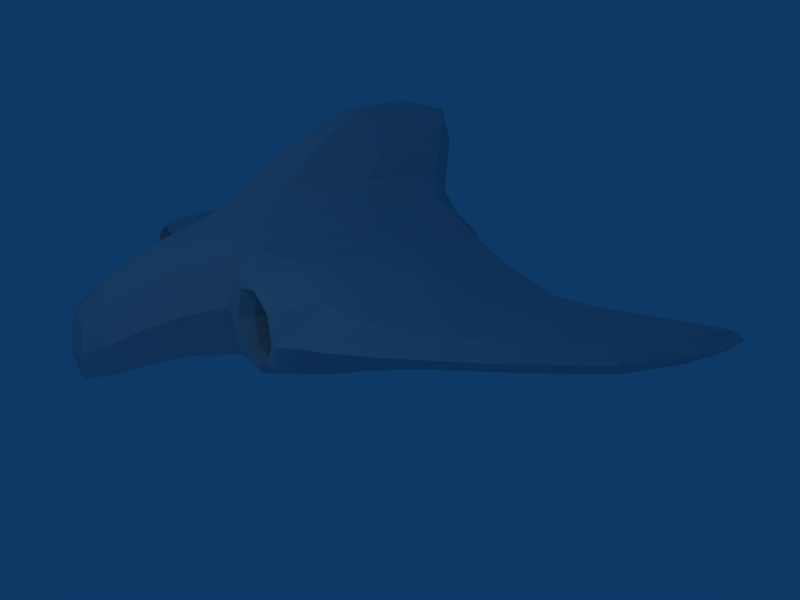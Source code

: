 # Source: spaceship1_7.blend  (saved by Blender 2.45.0; exported with 4.5.12 LTS)
import bpy
from mathutils import Matrix  # noqa: F401  (used for matrix-valued properties, if any)

bpy.ops.wm.read_factory_settings(use_empty=True)
scene = bpy.context.scene
scene.name = 'Scene'

# ---- collections
col_collection_1 = bpy.data.collections.new('Collection 1'); scene.collection.children.link(col_collection_1)

# ---- materials (node trees are filled in below, after node groups)
mat_material = bpy.data.materials.new('Material')
mat_material.alpha_threshold = 0.0
mat_material.roughness = 0.5
mat_material.line_color = (0.0, 0.0, 0.0, 1.0)

# ---- material node trees

# ---- world
world_world = bpy.data.worlds.new('World'); scene.world = world_world
world_world.color = (0.05656, 0.2208, 0.4)
world_world.use_sun_shadow = False
world_world.sun_shadow_jitter_overblur = 0.0
world_world.cycles.sampling_method = 'MANUAL'
world_world.cycles.sample_map_resolution = 256

# ---- cameras
cam_camera = bpy.data.cameras.new('Camera')
cam_camera.passepartout_alpha = 0.2
cam_camera.clip_end = 100.0
cam_camera.lens = 35.0
cam_camera.ortho_scale = 7.314
cam_camera.show_passepartout = False
cam_camera.show_safe_areas = True
cam_camera.dof.focus_distance = 0.0
cam_camera.dof.aperture_fstop = 128.0

# ---- lights
light_spot = bpy.data.lights.new('Spot', 'POINT')
light_spot.transmission_factor = 0.0
light_spot.cutoff_distance = 30.0
light_spot.energy = 100.0
light_spot.shadow_buffer_clip_start = 1.001
light_spot.shadow_soft_size = 1.0
light_spot.shadow_maximum_resolution = 0.006
light_spot.use_absolute_resolution = True
light_spot.cycles.use_multiple_importance_sampling = False

# ---- meshes
me_cube = bpy.data.meshes.new('Cube')
me_cube.from_pydata([(0.9404, 0.682, -0.5907), (1.013, -0.7879, -0.6545), (-1.013, -0.7879, -0.6545), (-0.9404, 0.682, -0.5907), (0.8932, 0.7273, 0.6699), (0.9621, -0.8064, 0.667), (-0.9621, -0.8064, 0.667), (-0.8932, 0.7273, 0.6699), (-2.647, -0.6794, -0.381), (-2.647, -0.6799, 0.3812), (-2.617, 0.6095, 0.3543), (-2.617, 0.6082, -0.3522), (2.617, 0.6082, -0.3522), (2.617, 0.6095, 0.3543), (2.647, -0.6799, 0.3812), (2.647, -0.6794, -0.381), (3.364, 0.7777, -0.1804), (3.364, 0.7777, 0.1804), (3.366, -0.3569, 0.1809), (3.366, -0.3569, -0.1809), (-3.366, -0.3569, -0.1809), (-3.366, -0.3569, 0.1809), (-3.364, 0.7777, 0.1804), (-3.364, 0.7777, -0.1804), (-4.473, 0.4233, -0.1163), (-4.473, 0.4233, 0.1163), (-4.473, 1.219, 0.1163), (-4.473, 1.219, -0.1163), (4.473, 1.219, -0.1163), (4.473, 1.219, 0.1163), (4.473, 0.4233, 0.1163), (4.473, 0.4233, -0.1163), (-0.3008, -0.4495, 1.281), (-0.2988, 0.6494, 1.281), (0.3008, -0.4495, 1.281), (0.2988, 0.6494, 1.281), (0.1757, 0.05861, 2.134), (0.1757, 0.7274, 2.134), (-0.1757, 0.7274, 2.134), (-0.1757, 0.05861, 2.134), (1.594, -0.9557, -0.3501), (2.396, -0.9525, -0.2685), (2.396, -0.9526, 0.2685), (1.592, -0.9564, 0.3499), (-1.592, -0.9564, 0.3499), (-2.396, -0.9526, 0.2685), (-2.396, -0.9525, -0.2685), (-1.594, -0.9557, -0.3501), (1.698, -0.6926, 0.2647), (1.698, -0.6926, -0.2647), (2.302, -0.6926, 0.2062), (2.302, -0.6926, -0.2062), (-1.698, -0.6926, 0.2647), (-1.698, -0.6926, -0.2647), (-2.302, -0.6925, -0.2062), (-2.302, -0.6926, 0.2062), (-1.766, -0.1293, 0.2024), (-2.234, -0.1293, 0.162), (-2.234, -0.1293, -0.162), (-1.766, -0.1293, -0.2024), (1.766, -0.1293, -0.2024), (2.234, -0.1293, -0.162), (2.234, -0.1293, 0.162), (1.766, -0.1293, 0.2024), (0.405, 0.9605, 0.3968), (-0.405, 0.9605, 0.3968), (-0.4065, 0.9573, -0.3946), (0.4065, 0.9573, -0.3946), (-0.3023, 0.7302, -0.3022), (0.3023, 0.7302, -0.3022), (0.3023, 0.7302, 0.3022), (-0.3023, 0.7302, 0.3022), (-0.234, 0.2312, 0.234), (0.234, 0.2312, 0.234), (-0.234, 0.2312, -0.234), (0.234, 0.2312, -0.234), (0.5247, -1.369, 0.2638), (-0.5247, -1.369, 0.2638), (-0.5262, -1.367, -0.7677), (0.5262, -1.367, -0.7677), (0.3369, -1.712, -0.8902), (-0.3369, -1.712, -0.8902), (0.3368, -1.712, -0.2167), (-0.3369, -1.712, -0.2167), (0.9817, -0.02143, -0.7861), (1.65e-07, 0.6389, -0.7743), (1.145, 0.8704, 0.01398), (-2.489e-08, -0.7252, -0.8556), (1.029, -0.9686, -0.02526), (-0.9817, -0.02143, -0.7861), (-1.029, -0.9686, -0.02526), (-1.145, 0.8704, 0.01398), (1.123, -0.0117, 0.8188), (1.606e-07, 0.88, 0.819), (-3.88e-07, -0.9482, 0.8246), (-1.123, -0.0117, 0.8188), (-1.921, -0.6648, 0.6232), (-2.815, -0.8523, 1.896e-05), (-1.927, -0.6605, -0.621), (-1.898, 0.6248, 0.4864), (-2.626, -0.007442, 0.484), (-1.903, 0.6161, -0.4716), (-2.621, 0.8207, 0.0006256), (-2.622, -0.007687, -0.4832), (1.898, 0.6248, 0.4864), (2.621, 0.8207, 0.0006257), (1.903, 0.6161, -0.4716), (1.921, -0.6648, 0.6232), (2.626, -0.007443, 0.484), (1.927, -0.6605, -0.621), (2.815, -0.8523, 1.915e-05), (2.622, -0.007688, -0.4832), (2.998, 0.6444, 0.252), (3.366, 0.9755, 5.136e-06), (2.998, 0.6443, -0.2517), (3.01, -0.5572, 0.2563), (3.366, 0.2117, 0.243), (3.01, -0.5571, -0.2563), (3.372, -0.5522, 3.044e-07), (3.366, 0.2117, -0.2429), (-3.01, -0.5572, 0.2563), (-3.372, -0.5522, -2.743e-07), (-3.01, -0.5571, -0.2563), (-2.998, 0.6444, 0.252), (-3.366, 0.2117, 0.243), (-2.998, 0.6443, -0.2517), (-3.366, 0.9755, 4.562e-06), (-3.366, 0.2117, -0.2429), (-3.971, 0.04083, 0.144), (-4.536, 0.408, -1.665e-06), (-3.971, 0.04083, -0.144), (-3.97, 1.043, 0.1439), (-4.536, 0.8563, 0.1314), (-3.97, 1.043, -0.1439), (-4.536, 1.305, -1.656e-06), (-4.536, 0.8563, -0.1314), (3.97, 1.043, 0.1439), (4.536, 1.305, 3.665e-07), (3.97, 1.043, -0.1439), (3.971, 0.04083, 0.144), (4.536, 0.8563, 0.1314), (3.971, 0.04083, -0.144), (4.536, 0.408, 3.583e-07), (4.536, 0.8563, -0.1314), (-0.4987, -0.6038, 0.9998), (-0.401, 0.101, 1.285), (-0.4856, 0.6358, 0.9987), (0.4987, -0.6038, 0.9998), (-2.577e-07, -0.6381, 1.286), (2.567e-08, 0.8386, 1.285), (0.4856, 0.6358, 0.9987), (0.401, 0.101, 1.285), (0.2218, 0.7101, 1.747), (0.1983, 0.4099, 2.183), (0.222, -0.1918, 1.747), (-0.2218, 0.7101, 1.747), (-5.177e-08, 0.785, 2.183), (-1.885e-07, 0.03474, 2.183), (-0.222, -0.1918, 1.747), (-0.1983, 0.4099, 2.183), (2.493, -0.921, -0.3265), (1.997, -0.9511, -0.416), (1.438, -0.9424, -0.4519), (2.493, -0.9212, 0.3266), (2.534, -0.9575, 6.069e-07), (1.428, -0.9467, 0.452), (1.996, -0.9513, 0.416), (1.459, -0.9612, -0.0007807), (-2.493, -0.9212, 0.3266), (-1.996, -0.9513, 0.416), (-1.428, -0.9467, 0.452), (-2.493, -0.921, -0.3265), (-2.534, -0.9575, 4.562e-07), (-1.438, -0.9424, -0.4519), (-1.997, -0.9511, -0.416), (-1.459, -0.9612, -0.0007807), (1.662, -0.8783, -0.2952), (1.593, -0.6919, -7.746e-06), (1.662, -0.8784, 0.2951), (2.0, -0.6918, 0.317), (2.336, -0.878, 0.2293), (2.407, -0.6919, 1.189e-07), (2.336, -0.878, -0.2293), (2.0, -0.6918, -0.317), (-1.662, -0.8784, 0.2951), (-1.593, -0.6919, -7.865e-06), (-1.662, -0.8783, -0.2952), (-2.0, -0.6918, -0.317), (-2.336, -0.878, -0.2293), (-2.407, -0.6919, -1.305e-07), (-2.336, -0.878, 0.2293), (-2.0, -0.6918, 0.317), (-2.278, -0.3805, 0.19), (-2.0, -0.09804, 0.2061), (-1.722, -0.3805, 0.2425), (-2.278, -0.3805, -0.19), (-2.265, -0.09804, -1.756e-07), (-1.722, -0.3805, -0.2425), (-2.0, -0.09804, -0.2061), (-1.735, -0.09804, -1.47e-07), (2.278, -0.3805, -0.19), (2.0, -0.09804, -0.2061), (1.722, -0.3805, -0.2425), (2.278, -0.3805, 0.19), (2.265, -0.09804, 3.395e-07), (1.722, -0.3805, 0.2425), (2.0, -0.09804, 0.2061), (1.735, -0.09804, 2.854e-07), (0.5502, 0.939, 0.4989), (2.262e-07, 0.9637, 0.534), (-0.5502, 0.939, 0.4989), (-0.5465, 0.9631, 0.0006322), (-0.5596, 0.9221, -0.4837), (0.5596, 0.9221, -0.4837), (0.5465, 0.9631, 0.0006322), (1.85e-07, 0.9549, -0.5326), (-0.3377, 0.8935, -0.3363), (1.129e-07, 0.7295, -0.4069), (0.3377, 0.8935, -0.3363), (0.4071, 0.7296, 5.079e-06), (0.3375, 0.8939, 0.3366), (-0.3375, 0.8939, 0.3366), (-0.4071, 0.7296, 5.079e-06), (1.496e-07, 0.7296, 0.4069), (0.2776, 0.4539, 0.2776), (-1.297e-08, 0.2035, 0.2646), (-0.2776, 0.4539, 0.2776), (-0.2646, 0.2035, -1.038e-07), (-0.2776, 0.4539, -0.2776), (0.2776, 0.4539, -0.2776), (0.2646, 0.2035, -1.038e-07), (-4.99e-08, 0.2035, -0.2646), (-0.6346, -1.146, 0.4614), (-4.009e-07, -1.373, 0.4412), (0.6346, -1.146, 0.4614), (-0.6447, -1.134, -0.6883), (-0.7016, -1.373, -0.2529), (0.7016, -1.373, -0.2529), (0.6447, -1.134, -0.6883), (-8.614e-08, -1.364, -0.9468), (0.4376, -1.574, -0.8615), (-1.381e-07, -1.728, -0.9479), (-0.4376, -1.574, -0.8615), (0.4374, -1.574, 0.01136), (0.3788, -1.729, -0.5691), (-0.3788, -1.729, -0.5691), (-0.4374, -1.574, 0.01136), (-3.204e-07, -1.729, -0.1903), (6.68e-08, -0.01976, -0.8838), (-1.936, -0.008089, 0.6668), (-1.938, 0.826, 0.003868), (-1.908, -0.009821, -0.6608), (1.938, 0.826, 0.003868), (1.936, -0.008091, 0.6668), (1.908, -0.009822, -0.6608), (2.999, 0.8532, 6.779e-05), (3.001, 0.04776, 0.3413), (3.041, -0.7596, 2.791e-06), (3.0, 0.04774, -0.3412), (-3.041, -0.7596, 2.55e-06), (-3.001, 0.04776, 0.3413), (-2.999, 0.8532, 6.756e-05), (-3.0, 0.04774, -0.3412), (-3.982, -0.113, -1.096e-06), (-3.981, 0.5476, 0.1897), (-3.981, 1.208, -8.438e-07), (-3.981, 0.5476, -0.1897), (-4.689, 0.9414, -1.822e-06), (3.981, 1.208, 4.777e-07), (3.981, 0.5476, 0.1897), (3.982, -0.113, 2.341e-07), (3.981, 0.5476, -0.1897), (4.689, 0.9414, 3.962e-07), (-0.6453, 0.02052, 1.022), (-3.105e-07, -0.8018, 1.025), (8.524e-08, 0.834, 1.022), (0.6453, 0.02052, 1.022), (0.2922, 0.2621, 1.756), (-1.59e-08, 0.8574, 1.756), (-2.2e-07, -0.3334, 1.756), (-0.2922, 0.2621, 1.756), (-1.193e-07, 0.4506, 2.3), (1.981, -0.9136, -0.5128), (2.658, -0.9538, 4.447e-06), (1.978, -0.915, 0.513), (1.3, -0.978, -0.004991), (-1.978, -0.915, 0.513), (-2.658, -0.9538, 4.293e-06), (-1.981, -0.9136, -0.5128), (-1.3, -0.978, -0.004991), (1.545, -0.8789, -9.12e-05), (2.0, -0.8777, 0.3539), (2.454, -0.8785, 1.009e-07), (2.0, -0.8777, -0.3539), (-1.545, -0.8789, -9.124e-05), (-2.0, -0.8777, -0.3539), (-2.454, -0.8785, -6.771e-08), (-2.0, -0.8777, 0.3539), (-2.0, -0.3753, 0.2848), (-2.366, -0.3753, -1.558e-07), (-2.0, -0.3753, -0.2848), (-1.634, -0.3753, -5.686e-07), (-2.0, -0.02245, -1.587e-07), (2.0, -0.3753, -0.2848), (2.366, -0.3753, 2.328e-07), (2.0, -0.3753, 0.2848), (1.634, -0.3753, -2.958e-07), (2.0, -0.02245, 3.541e-07), (2.221e-07, 0.9629, 0.6597), (-0.7366, 0.9593, 0.003899), (0.7366, 0.9593, 0.003899), (1.929e-07, 0.909, -0.6502), (1.698e-07, 0.8931, -0.4542), (0.4558, 0.8941, 6.84e-05), (-0.4558, 0.8941, 6.84e-05), (2.056e-07, 0.8941, 0.4543), (6.429e-08, 0.4493, 0.3657), (-0.3657, 0.4493, 1.986e-07), (0.3657, 0.4493, 1.986e-07), (2.844e-08, 0.4493, -0.3657), (-4.864e-08, 0.1364, -1.225e-07), (-4.254e-07, -1.168, 0.6512), (-0.8154, -1.168, -0.1179), (0.8154, -1.168, -0.1179), (-8.838e-08, -1.118, -0.8851), (-9.913e-08, -1.576, -1.004), (0.5767, -1.577, -0.4277), (-0.5767, -1.577, -0.4277), (-3.774e-07, -1.577, 0.1482), (-2.338e-07, -1.768, -0.607)], [], [(84, 1, 87, 248), (0, 84, 248, 85), (248, 87, 2, 89), (85, 248, 89, 3), (99, 10, 100, 249), (7, 99, 249, 95), (249, 100, 9, 96), (95, 249, 96, 6), (101, 11, 102, 250), (3, 101, 250, 91), (250, 102, 10, 99), (91, 250, 99, 7), (98, 8, 103, 251), (2, 98, 251, 89), (251, 103, 11, 101), (89, 251, 101, 3), (106, 0, 86, 252), (12, 106, 252, 105), (252, 86, 4, 104), (105, 252, 104, 13), (107, 14, 108, 253), (5, 107, 253, 92), (253, 108, 13, 104), (92, 253, 104, 4), (106, 12, 111, 254), (0, 106, 254, 84), (254, 111, 15, 109), (84, 254, 109, 1), (112, 17, 113, 255), (13, 112, 255, 105), (255, 113, 16, 114), (105, 255, 114, 12), (115, 18, 116, 256), (14, 115, 256, 108), (256, 116, 17, 112), (108, 256, 112, 13), (117, 19, 118, 257), (15, 117, 257, 110), (257, 118, 18, 115), (110, 257, 115, 14), (114, 16, 119, 258), (12, 114, 258, 111), (258, 119, 19, 117), (111, 258, 117, 15), (120, 21, 121, 259), (9, 120, 259, 97), (259, 121, 20, 122), (97, 259, 122, 8), (123, 22, 124, 260), (10, 123, 260, 100), (260, 124, 21, 120), (100, 260, 120, 9), (125, 23, 126, 261), (11, 125, 261, 102), (261, 126, 22, 123), (102, 261, 123, 10), (122, 20, 127, 262), (8, 122, 262, 103), (262, 127, 23, 125), (103, 262, 125, 11), (128, 25, 129, 263), (21, 128, 263, 121), (263, 129, 24, 130), (121, 263, 130, 20), (131, 26, 132, 264), (22, 131, 264, 124), (264, 132, 25, 128), (124, 264, 128, 21), (133, 27, 134, 265), (23, 133, 265, 126), (265, 134, 26, 131), (126, 265, 131, 22), (130, 24, 135, 266), (20, 130, 266, 127), (266, 135, 27, 133), (127, 266, 133, 23), (129, 25, 132, 267), (24, 129, 267, 135), (267, 132, 26, 134), (135, 267, 134, 27), (136, 29, 137, 268), (17, 136, 268, 113), (268, 137, 28, 138), (113, 268, 138, 16), (139, 30, 140, 269), (18, 139, 269, 116), (269, 140, 29, 136), (116, 269, 136, 17), (141, 31, 142, 270), (19, 141, 270, 118), (270, 142, 30, 139), (118, 270, 139, 18), (138, 28, 143, 271), (16, 138, 271, 119), (271, 143, 31, 141), (119, 271, 141, 19), (137, 29, 140, 272), (28, 137, 272, 143), (272, 140, 30, 142), (143, 272, 142, 31), (95, 6, 144, 273), (7, 95, 273, 146), (273, 144, 32, 145), (146, 273, 145, 33), (94, 5, 147, 274), (6, 94, 274, 144), (274, 147, 34, 148), (144, 274, 148, 32), (93, 7, 146, 275), (4, 93, 275, 150), (275, 146, 33, 149), (150, 275, 149, 35), (92, 4, 150, 276), (5, 92, 276, 147), (276, 150, 35, 151), (147, 276, 151, 34), (151, 35, 152, 277), (34, 151, 277, 154), (277, 152, 37, 153), (154, 277, 153, 36), (149, 33, 155, 278), (35, 149, 278, 152), (278, 155, 38, 156), (152, 278, 156, 37), (148, 34, 154, 279), (32, 148, 279, 158), (279, 154, 36, 157), (158, 279, 157, 39), (145, 32, 158, 280), (33, 145, 280, 155), (280, 158, 39, 159), (155, 280, 159, 38), (156, 38, 159, 281), (37, 156, 281, 153), (281, 159, 39, 157), (153, 281, 157, 36), (160, 41, 161, 282), (15, 160, 282, 109), (282, 161, 40, 162), (109, 282, 162, 1), (163, 42, 164, 283), (14, 163, 283, 110), (283, 164, 41, 160), (110, 283, 160, 15), (165, 43, 166, 284), (5, 165, 284, 107), (284, 166, 42, 163), (107, 284, 163, 14), (162, 40, 167, 285), (1, 162, 285, 88), (285, 167, 43, 165), (88, 285, 165, 5), (168, 45, 169, 286), (9, 168, 286, 96), (286, 169, 44, 170), (96, 286, 170, 6), (171, 46, 172, 287), (8, 171, 287, 97), (287, 172, 45, 168), (97, 287, 168, 9), (173, 47, 174, 288), (2, 173, 288, 98), (288, 174, 46, 171), (98, 288, 171, 8), (170, 44, 175, 289), (6, 170, 289, 90), (289, 175, 47, 173), (90, 289, 173, 2), (167, 40, 176, 290), (43, 167, 290, 178), (290, 176, 49, 177), (178, 290, 177, 48), (166, 43, 178, 291), (42, 166, 291, 180), (291, 178, 48, 179), (180, 291, 179, 50), (164, 42, 180, 292), (41, 164, 292, 182), (292, 180, 50, 181), (182, 292, 181, 51), (161, 41, 182, 293), (40, 161, 293, 176), (293, 182, 51, 183), (176, 293, 183, 49), (175, 44, 184, 294), (47, 175, 294, 186), (294, 184, 52, 185), (186, 294, 185, 53), (174, 47, 186, 295), (46, 174, 295, 188), (295, 186, 53, 187), (188, 295, 187, 54), (172, 46, 188, 296), (45, 172, 296, 190), (296, 188, 54, 189), (190, 296, 189, 55), (169, 45, 190, 297), (44, 169, 297, 184), (297, 190, 55, 191), (184, 297, 191, 52), (192, 57, 193, 298), (55, 192, 298, 191), (298, 193, 56, 194), (191, 298, 194, 52), (195, 58, 196, 299), (54, 195, 299, 189), (299, 196, 57, 192), (189, 299, 192, 55), (197, 59, 198, 300), (53, 197, 300, 187), (300, 198, 58, 195), (187, 300, 195, 54), (194, 56, 199, 301), (52, 194, 301, 185), (301, 199, 59, 197), (185, 301, 197, 53), (193, 57, 196, 302), (56, 193, 302, 199), (302, 196, 58, 198), (199, 302, 198, 59), (200, 61, 201, 303), (51, 200, 303, 183), (303, 201, 60, 202), (183, 303, 202, 49), (203, 62, 204, 304), (50, 203, 304, 181), (304, 204, 61, 200), (181, 304, 200, 51), (205, 63, 206, 305), (48, 205, 305, 179), (305, 206, 62, 203), (179, 305, 203, 50), (202, 60, 207, 306), (49, 202, 306, 177), (306, 207, 63, 205), (177, 306, 205, 48), (201, 61, 204, 307), (60, 201, 307, 207), (307, 204, 62, 206), (207, 307, 206, 63), (93, 4, 208, 308), (7, 93, 308, 210), (308, 208, 64, 209), (210, 308, 209, 65), (91, 7, 210, 309), (3, 91, 309, 212), (309, 210, 65, 211), (212, 309, 211, 66), (86, 0, 213, 310), (4, 86, 310, 208), (310, 213, 67, 214), (208, 310, 214, 64), (85, 3, 212, 311), (0, 85, 311, 213), (311, 212, 66, 215), (213, 311, 215, 67), (215, 66, 216, 312), (67, 215, 312, 218), (312, 216, 68, 217), (218, 312, 217, 69), (214, 67, 218, 313), (64, 214, 313, 220), (313, 218, 69, 219), (220, 313, 219, 70), (211, 65, 221, 314), (66, 211, 314, 216), (314, 221, 71, 222), (216, 314, 222, 68), (209, 64, 220, 315), (65, 209, 315, 221), (315, 220, 70, 223), (221, 315, 223, 71), (223, 70, 224, 316), (71, 223, 316, 226), (316, 224, 73, 225), (226, 316, 225, 72), (222, 71, 226, 317), (68, 222, 317, 228), (317, 226, 72, 227), (228, 317, 227, 74), (219, 69, 229, 318), (70, 219, 318, 224), (318, 229, 75, 230), (224, 318, 230, 73), (217, 68, 228, 319), (69, 217, 319, 229), (319, 228, 74, 231), (229, 319, 231, 75), (230, 75, 231, 320), (73, 230, 320, 225), (320, 231, 74, 227), (225, 320, 227, 72), (94, 6, 232, 321), (5, 94, 321, 234), (321, 232, 77, 233), (234, 321, 233, 76), (90, 2, 235, 322), (6, 90, 322, 232), (322, 235, 78, 236), (232, 322, 236, 77), (88, 5, 234, 323), (1, 88, 323, 238), (323, 234, 76, 237), (238, 323, 237, 79), (87, 1, 238, 324), (2, 87, 324, 235), (324, 238, 79, 239), (235, 324, 239, 78), (239, 79, 240, 325), (78, 239, 325, 242), (325, 240, 80, 241), (242, 325, 241, 81), (237, 76, 243, 326), (79, 237, 326, 240), (326, 243, 82, 244), (240, 326, 244, 80), (236, 78, 242, 327), (77, 236, 327, 246), (327, 242, 81, 245), (246, 327, 245, 83), (233, 77, 246, 328), (76, 233, 328, 243), (328, 246, 83, 247), (243, 328, 247, 82), (244, 82, 247, 329), (80, 244, 329, 241), (329, 247, 83, 245), (241, 329, 245, 81)])
me_cube.materials.append(mat_material)
me_cube.use_remesh_preserve_volume = False
me_cube.use_remesh_preserve_attributes = False
me_cube.use_mirror_vertex_groups = False
me_cube.update()

# ---- objects
ob_cube = bpy.data.objects.new('Cube', me_cube)
ob_lamp = bpy.data.objects.new('Lamp', light_spot)
ob_camera = bpy.data.objects.new('Camera', cam_camera)

# ---- transforms, parenting, visibility, modifiers, constraints
ob_cube.location = (0.0, 0.0, 0.0)
ob_cube.scale = (1.0, 2.0, 1.0)
ob_cube.lock_rotations_4d = False
ob_cube.empty_display_type = 'ARROWS'
ob_cube.color = (0.0, 0.0, 0.0, 1.0)
ob_cube.lineart.crease_threshold = 0.0
ob_lamp.location = (4.076, -5.57, 4.492)
ob_lamp.rotation_euler = (0.6503, 0.05522, 1.866)
ob_lamp.lock_rotations_4d = False
ob_lamp.empty_display_type = 'ARROWS'
ob_lamp.color = (0.0, 0.0, 0.0, 0.0)
ob_lamp.lineart.crease_threshold = 0.0
ob_camera.location = (9.573, -4.379, 2.565)
ob_camera.rotation_euler = (1.295, -0.01996, 1.068)
ob_camera.lock_rotations_4d = False
ob_camera.empty_display_type = 'ARROWS'
ob_camera.color = (0.0, 0.0, 0.0, 0.0)
ob_camera.display_type = 'WIRE'
ob_camera.lineart.crease_threshold = 0.0

# ---- collection membership
col_collection_1.objects.link(ob_cube)
col_collection_1.objects.link(ob_lamp)
col_collection_1.objects.link(ob_camera)

# ---- scene / render settings (as saved in the file)
scene.camera = ob_camera
scene.frame_start = 1; scene.frame_end = 250; scene.frame_set(250)
scene.render.engine = 'BLENDER_EEVEE_NEXT'
scene.render.image_settings.file_format = 'JPEG'
scene.render.image_settings.color_mode = 'RGB'
scene.render.image_settings.compression = 90
scene.render.resolution_x = 800
scene.render.resolution_y = 600
scene.render.pixel_aspect_x = 100.0
scene.render.pixel_aspect_y = 100.0
scene.render.fps = 25
scene.render.dither_intensity = 0.0
scene.render.use_compositing = False
scene.render.use_sequencer = False
scene.render.bake_margin = 2
scene.render.bake_bias = 0.0
scene.render.use_stamp_time = False
scene.render.use_stamp_date = False
scene.render.use_stamp_frame = False
scene.render.use_stamp_camera = False
scene.render.use_stamp_scene = False
scene.render.use_stamp_filename = False
scene.render.use_stamp_render_time = False
scene.render.stamp_font_size = 0
scene.cycles.use_denoising = False
scene.cycles.samples = 10
scene.cycles.sampling_pattern = 'TABULATED_SOBOL'
scene.cycles.light_sampling_threshold = 0.0
scene.cycles.use_adaptive_sampling = False
scene.cycles.use_light_tree = False
scene.cycles.blur_glossy = 0.0
scene.cycles.volume_bounces = 1
scene.cycles.pixel_filter_type = 'GAUSSIAN'
scene.cycles.sample_clamp_indirect = 0.0
scene.view_settings.view_transform = 'Raw'
bpy.context.view_layer.update()
